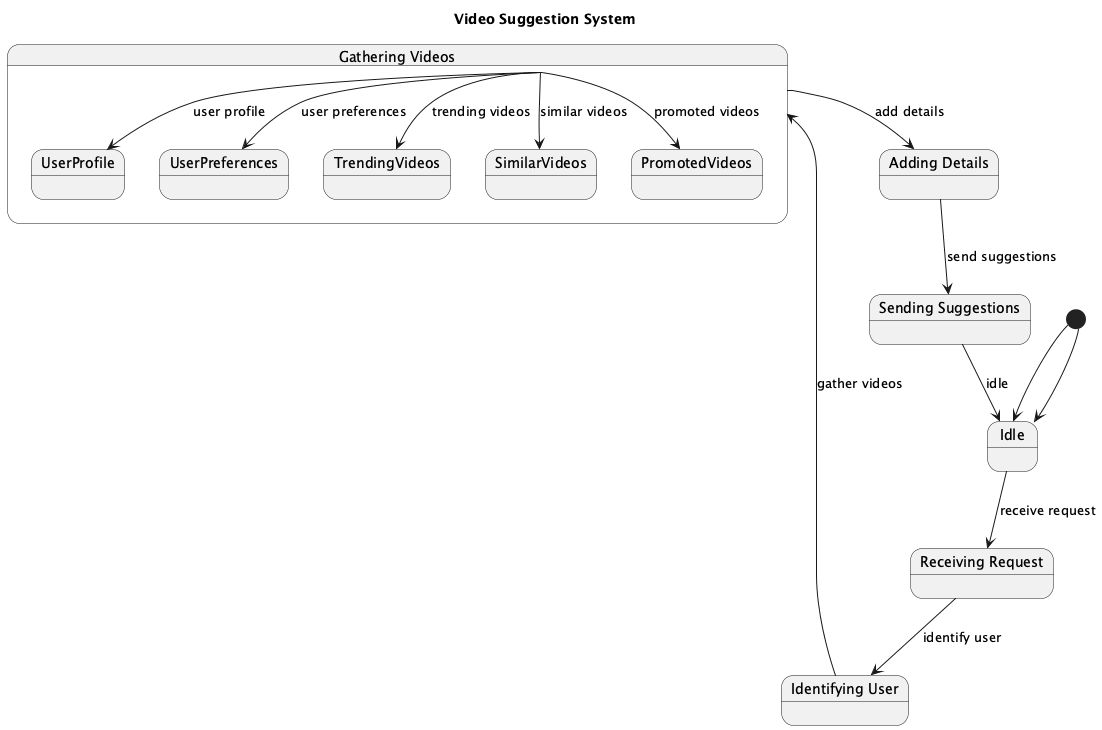

The diagram above was rendered by PlantUML. Its source (embedded in the PNG):
@startuml
title Video Suggestion System

[*] --> Idle

state Idle {
  Idle --> ReceivingRequest : receive request
}

state "Receiving Request" as ReceivingRequest {
  ReceivingRequest --> IdentifyingUser : identify user
}

state "Identifying User" as IdentifyingUser {
  IdentifyingUser --> GatheringVideos : gather videos
}

state "Gathering Videos" as GatheringVideos {
  GatheringVideos --> UserProfile : user profile
  GatheringVideos --> UserPreferences : user preferences
  GatheringVideos --> TrendingVideos : trending videos
  GatheringVideos --> SimilarVideos : similar videos
  GatheringVideos --> PromotedVideos : promoted videos
  GatheringVideos --> AddingDetails : add details
}

state "Adding Details" as AddingDetails {
  AddingDetails --> SendingSuggestions : send suggestions
}

state "Sending Suggestions" as SendingSuggestions {
  SendingSuggestions --> Idle : idle
}

[*] --> Idle

@enduml